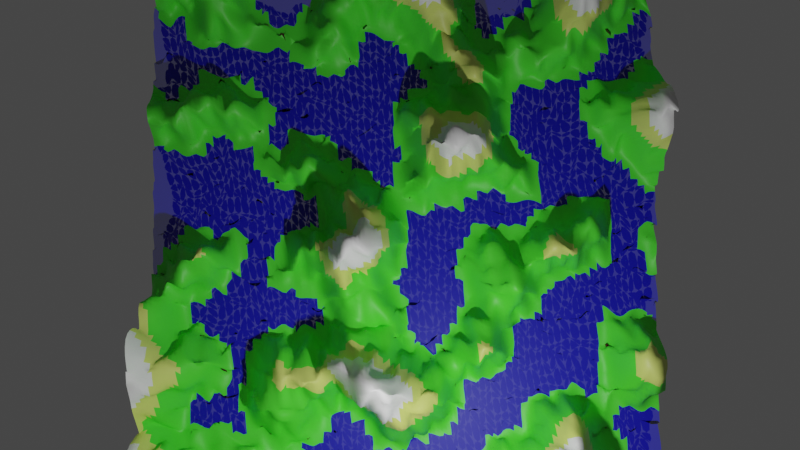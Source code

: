 # Source: landscape.blend  (saved by Blender 3.6.13; exported with 4.5.12 LTS)
import bpy
from mathutils import Matrix  # noqa: F401  (used for matrix-valued properties, if any)

bpy.ops.wm.read_factory_settings(use_empty=True)
scene = bpy.context.scene
scene.name = 'Scene'

# ---- collections
col_collection = bpy.data.collections.new('Collection'); scene.collection.children.link(col_collection)

# ---- materials (node trees are filled in below, after node groups)
mat_normal = bpy.data.materials.new('Normal')
mat_normal.alpha_threshold = 0.0
mat_normal.use_transparent_shadow = False
mat_normal.roughness = 0.5
mat_normal.line_color = (0.0, 0.0, 0.0, 1.0)
mat_water = bpy.data.materials.new('Water')
mat_water.surface_render_method = 'BLENDED'
mat_water.blend_method = 'BLEND'
mat_water.use_transparent_shadow = False
mat_haut = bpy.data.materials.new('Haut')
mat_haut.use_transparent_shadow = False
mat_neige = bpy.data.materials.new('Neige')
mat_neige.use_transparent_shadow = False
mat_underwater = bpy.data.materials.new('Underwater')
mat_underwater.use_transparent_shadow = False

# ---- node groups
ng_geometry_nodes = bpy.data.node_groups.new('Geometry Nodes', 'GeometryNodeTree')
_s = ng_geometry_nodes.interface.new_socket(name='Geometry', in_out='OUTPUT', socket_type='NodeSocketGeometry')
_s = ng_geometry_nodes.interface.new_socket(name='Geometry', in_out='INPUT', socket_type='NodeSocketGeometry')
ng_geometry_nodes.is_modifier = True
_N = ng_geometry_nodes.nodes; _L = ng_geometry_nodes.links
n0 = _N.new('GeometryNodeMeshGrid'); n0.name = 'Grid'; n0.location = (-335, 210)
n0.inputs[0].default_value = 10.0
n0.inputs[1].default_value = 10.0
n0.inputs[2].default_value = 10
n0.inputs[3].default_value = 10
n1 = _N.new('GeometryNodeSubdivisionSurface'); n1.name = 'Subdivision Surface'; n1.location = (105, 239)
n1.uv_smooth = 'NONE'
n1.inputs[1].default_value = 3
n1.inputs[4].default_value = False
n2 = _N.new('NodeGroupInput'); n2.name = 'Group Input'; n2.location = (-543, 29)
n3 = _N.new('FunctionNodeRandomValue'); n3.name = 'Random Value.002'; n3.location = (-492, -69)
n3.inputs[3].default_value = 0.1
n4 = _N.new('ShaderNodeCombineXYZ'); n4.name = 'Combine XYZ'; n4.location = (-138, 23)
n5 = _N.new('GeometryNodeSetPosition'); n5.name = 'Set Position'; n5.location = (335, 208)
n6 = _N.new('ShaderNodeCombineXYZ'); n6.name = 'Combine XYZ.001'; n6.location = (906, -298)
n7 = _N.new('GeometryNodeInputPosition'); n7.name = 'Position.001'; n7.location = (832, -521)
n8 = _N.new('FunctionNodeCompare'); n8.name = 'Compare.001'; n8.location = (1320, -452)
n8.operation = 'LESS_EQUAL'
n8.inputs[6].default_value = (0.0, 0.0, 0.0, 0.0)
n8.inputs[7].default_value = (0.0, 0.0, 0.0, 0.0)
n9 = _N.new('GeometryNodeSetMaterial'); n9.name = 'Set Material.001'; n9.location = (-115, 196)
n9.inputs[2].default_value = mat_normal
n10 = _N.new('ShaderNodeSeparateXYZ'); n10.name = 'Separate XYZ.002'; n10.location = (1119, -485)
n11 = _N.new('GeometryNodeSetShadeSmooth'); n11.name = 'Set Shade Smooth'; n11.location = (2332, -85)
n12 = _N.new('FunctionNodeRandomValue'); n12.name = 'Random Value'; n12.location = (-348, 5)
n12.inputs[2].default_value = -0.2
n12.inputs[3].default_value = 0.2
n13 = _N.new('FunctionNodeRandomValue'); n13.name = 'Random Value.001'; n13.location = (45, -57)
n13.inputs[2].default_value = -1.0
n14 = _N.new('ShaderNodeMath'); n14.name = 'Math'; n14.location = (-198, -284)
n14.operation = 'MULTIPLY'
n14.inputs[1].default_value = 10.0
n15 = _N.new('ShaderNodeMath'); n15.name = 'Math.001'; n15.location = (1, -323)
n15.operation = 'SUBTRACT'
n15.inputs[1].default_value = 5.0
n16 = _N.new('ShaderNodeTexNoise'); n16.name = 'Noise Texture'; n16.location = (-468, -282)
n16.inputs[2].default_value = 0.5
n16.inputs[4].default_value = 0.3
n17 = _N.new('FunctionNodeCompare'); n17.name = 'Compare.002'; n17.location = (1401, -639)
n17.operation = 'GREATER_EQUAL'
n17.inputs[1].default_value = 1.0
n17.inputs[6].default_value = (0.0, 0.0, 0.0, 0.0)
n17.inputs[7].default_value = (0.0, 0.0, 0.0, 0.0)
n18 = _N.new('FunctionNodeCompare'); n18.name = 'Compare.003'; n18.location = (1689, -597)
n18.operation = 'GREATER_EQUAL'
n18.inputs[1].default_value = 1.5
n18.inputs[6].default_value = (0.0, 0.0, 0.0, 0.0)
n18.inputs[7].default_value = (0.0, 0.0, 0.0, 0.0)
n19 = _N.new('GeometryNodeSetMaterial'); n19.name = 'Set Material.003'; n19.location = (2063, -379)
n19.inputs[2].default_value = mat_neige
n20 = _N.new('GeometryNodeSetMaterial'); n20.name = 'Set Material.002'; n20.location = (1852, -292)
n20.inputs[2].default_value = mat_haut
n21 = _N.new('GeometryNodeSetMaterial'); n21.name = 'Set Material'; n21.location = (1687, -283)
n21.inputs[2].default_value = mat_water
n22 = _N.new('GeometryNodeSubdivisionSurface'); n22.name = 'Subdivision Surface.001'; n22.location = (1457, -94)
n22.inputs[4].default_value = False
n23 = _N.new('GeometryNodeSetPosition'); n23.name = 'Set Position.001'; n23.location = (1119, -6)
n24 = _N.new('GeometryNodeSetMaterial'); n24.name = 'Set Material.004'; n24.location = (1500, 274)
n24.inputs[2].default_value = mat_underwater
n25 = _N.new('GeometryNodeJoinGeometry'); n25.name = 'Join Geometry'; n25.location = (2611, 222)
n26 = _N.new('FunctionNodeCompare'); n26.name = 'Compare'; n26.location = (710, -12)
n26.operation = 'LESS_THAN'
n26.inputs[6].default_value = (0.0, 0.0, 0.0, 0.0)
n26.inputs[7].default_value = (0.0, 0.0, 0.0, 0.0)
n27 = _N.new('GeometryNodeInputPosition'); n27.name = 'Position'; n27.location = (313, -127)
n28 = _N.new('ShaderNodeSeparateXYZ'); n28.name = 'Separate XYZ.001'; n28.location = (498, -79)
n29 = _N.new('FunctionNodeCompare'); n29.name = 'Compare.004'; n29.location = (831, 465)
n29.operation = 'LESS_THAN'
n29.inputs[6].default_value = (0.0, 0.0, 0.0, 0.0)
n29.inputs[7].default_value = (0.0, 0.0, 0.0, 0.0)
n30 = _N.new('GeometryNodeInputPosition'); n30.name = 'Position.002'; n30.location = (435, 351)
n31 = _N.new('ShaderNodeSeparateXYZ'); n31.name = 'Separate XYZ.003'; n31.location = (619, 399)
n32 = _N.new('GeometryNodeSubdivisionSurface'); n32.name = 'Subdivision Surface.002'; n32.location = (1773, 335)
n32.inputs[4].default_value = False
n33 = _N.new('GeometryNodeMeshToPoints'); n33.name = 'Mesh to Points'; n33.location = (1102, 506)
n34 = _N.new('GeometryNodeDuplicateElements'); n34.name = 'Duplicate Elements'; n34.location = (1060, 258)
n34.width = 168
n34.domain = 'FACE'
n35 = _N.new('FunctionNodeInputVector'); n35.name = 'Vector'; n35.location = (2677, 5)
n35.vector = (0.0, 0.0, 1.0)
n35.outputs[0].default_value = (0.0, 0.0, 0.0)
n36 = _N.new('GeometryNodeInputMeshEdgeNeighbors'); n36.name = 'Edge Neighbors'; n36.location = (2644, 326)
n37 = _N.new('FunctionNodeCompare'); n37.name = 'Compare.005'; n37.location = (2878, 406)
n37.operation = 'LESS_EQUAL'
n37.data_type = 'INT'
n37.inputs[3].default_value = 1
n37.inputs[6].default_value = (0.0, 0.0, 0.0, 0.0)
n37.inputs[7].default_value = (0.0, 0.0, 0.0, 0.0)
n38 = _N.new('NodeGroupOutput'); n38.name = 'Group Output'; n38.location = (3255, 75)
n39 = _N.new('GeometryNodeExtrudeMesh'); n39.name = 'Extrude Mesh'; n39.location = (3001, 155)
n40 = _N.new('GeometryNodeInputPosition'); n40.name = 'Position.003'; n40.location = (2656, -192)
n41 = _N.new('ShaderNodeSeparateXYZ'); n41.name = 'Separate XYZ'; n41.location = (2858, -115)
n42 = _N.new('ShaderNodeMath'); n42.name = 'Math.002'; n42.location = (3163, -124)
n42.operation = 'SUBTRACT'
n42.inputs[0].default_value = -1.0
_L.new(n9.outputs[0], n1.inputs[0])
_L.new(n1.outputs[0], n5.inputs[0])
_L.new(n12.outputs[1], n4.inputs[0])
_L.new(n3.outputs[1], n4.inputs[1])
_L.new(n4.outputs[0], n5.inputs[3])
_L.new(n27.outputs[0], n28.inputs[0])
_L.new(n28.outputs[2], n26.inputs[0])
_L.new(n26.outputs[0], n23.inputs[1])
_L.new(n28.outputs[0], n6.inputs[0])
_L.new(n28.outputs[1], n6.inputs[1])
_L.new(n6.outputs[0], n23.inputs[2])
_L.new(n22.outputs[0], n21.inputs[0])
_L.new(n7.outputs[0], n10.inputs[0])
_L.new(n10.outputs[2], n8.inputs[0])
_L.new(n8.outputs[0], n21.inputs[1])
_L.new(n0.outputs[0], n9.inputs[0])
_L.new(n10.outputs[2], n17.inputs[0])
_L.new(n17.outputs[0], n20.inputs[1])
_L.new(n21.outputs[0], n20.inputs[0])
_L.new(n19.outputs[0], n11.inputs[0])
_L.new(n16.outputs[0], n14.inputs[0])
_L.new(n14.outputs[0], n15.inputs[0])
_L.new(n15.outputs[0], n4.inputs[2])
_L.new(n10.outputs[2], n18.inputs[0])
_L.new(n18.outputs[0], n19.inputs[1])
_L.new(n20.outputs[0], n19.inputs[0])
_L.new(n5.outputs[0], n23.inputs[0])
_L.new(n23.outputs[0], n22.inputs[0])
_L.new(n5.outputs[0], n34.inputs[0])
_L.new(n32.outputs[0], n25.inputs[0])
_L.new(n11.outputs[0], n25.inputs[0])
_L.new(n39.outputs[0], n38.inputs[0])
_L.new(n30.outputs[0], n31.inputs[0])
_L.new(n31.outputs[2], n29.inputs[0])
_L.new(n24.outputs[0], n32.inputs[0])
_L.new(n26.outputs[0], n34.inputs[1])
_L.new(n34.outputs[0], n24.inputs[0])
_L.new(n25.outputs[0], n39.inputs[0])
_L.new(n35.outputs[0], n39.inputs[2])
_L.new(n36.outputs[0], n37.inputs[0])
_L.new(n36.outputs[0], n37.inputs[2])
_L.new(n37.outputs[0], n39.inputs[1])
_L.new(n40.outputs[0], n41.inputs[0])
_L.new(n41.outputs[2], n42.inputs[1])
_L.new(n42.outputs[0], n39.inputs[3])
n38.is_active_output = True

# ---- material node trees
mat_normal.use_nodes = True; mat_normal.node_tree.nodes.clear()
_N = mat_normal.node_tree.nodes; _L = mat_normal.node_tree.links
n0 = _N.new('ShaderNodeOutputMaterial'); n0.name = 'Material Output'; n0.location = (300, 300)
n1 = _N.new('ShaderNodeBsdfPrincipled'); n1.name = 'Principled BSDF'; n1.location = (10, 300)
n1.distribution = 'GGX'
n1.subsurface_method = 'RANDOM_WALK_SKIN'
n1.inputs[0].default_value = (0.0834, 0.8, 0.0383, 1.0)
n1.inputs[3].default_value = 1.45
n1.inputs[27].default_value = (0.0, 0.0, 0.0, 1.0)
n1.inputs[28].default_value = 1.0
_L.new(n1.outputs[0], n0.inputs[0])
n0.is_active_output = True
mat_water.use_nodes = True; mat_water.node_tree.nodes.clear()
_N = mat_water.node_tree.nodes; _L = mat_water.node_tree.links
n0 = _N.new('ShaderNodeBsdfPrincipled'); n0.name = 'Principled BSDF'; n0.location = (10, 300)
n0.distribution = 'GGX'
n0.subsurface_method = 'RANDOM_WALK_SKIN'
n0.inputs[0].default_value = (0.006997, 0.008119, 0.8, 1.0)
n0.inputs[3].default_value = 1.45
n0.inputs[4].default_value = 0.5648
n0.inputs[27].default_value = (0.0, 0.0, 0.0, 1.0)
n0.inputs[28].default_value = 1.0
n1 = _N.new('ShaderNodeOutputMaterial'); n1.name = 'Material Output'; n1.location = (300, 300)
_L.new(n0.outputs[0], n1.inputs[0])
n1.is_active_output = True
mat_haut.use_nodes = True; mat_haut.node_tree.nodes.clear()
_N = mat_haut.node_tree.nodes; _L = mat_haut.node_tree.links
n0 = _N.new('ShaderNodeBsdfPrincipled'); n0.name = 'Principled BSDF'; n0.location = (10, 300)
n0.distribution = 'GGX'
n0.subsurface_method = 'RANDOM_WALK_SKIN'
n0.inputs[0].default_value = (0.6422, 0.7427, 0.1673, 1.0)
n0.inputs[3].default_value = 1.45
n0.inputs[27].default_value = (0.0, 0.0, 0.0, 1.0)
n0.inputs[28].default_value = 1.0
n1 = _N.new('ShaderNodeOutputMaterial'); n1.name = 'Material Output'; n1.location = (300, 300)
_L.new(n0.outputs[0], n1.inputs[0])
n1.is_active_output = True
mat_neige.use_nodes = True; mat_neige.node_tree.nodes.clear()
_N = mat_neige.node_tree.nodes; _L = mat_neige.node_tree.links
n0 = _N.new('ShaderNodeBsdfPrincipled'); n0.name = 'Principled BSDF'; n0.location = (10, 300)
n0.distribution = 'GGX'
n0.subsurface_method = 'RANDOM_WALK_SKIN'
n0.inputs[3].default_value = 1.45
n0.inputs[27].default_value = (0.0, 0.0, 0.0, 1.0)
n0.inputs[28].default_value = 1.0
n1 = _N.new('ShaderNodeOutputMaterial'); n1.name = 'Material Output'; n1.location = (300, 300)
_L.new(n0.outputs[0], n1.inputs[0])
n1.is_active_output = True
mat_underwater.use_nodes = True; mat_underwater.node_tree.nodes.clear()
_N = mat_underwater.node_tree.nodes; _L = mat_underwater.node_tree.links
n0 = _N.new('ShaderNodeBsdfPrincipled'); n0.name = 'Principled BSDF'; n0.location = (10, 300)
n0.distribution = 'GGX'
n0.subsurface_method = 'RANDOM_WALK_SKIN'
n0.inputs[0].default_value = (0.05141, 0.003669, 0.003559, 1.0)
n0.inputs[3].default_value = 1.45
n0.inputs[27].default_value = (0.0, 0.0, 0.0, 1.0)
n0.inputs[28].default_value = 1.0
n1 = _N.new('ShaderNodeOutputMaterial'); n1.name = 'Material Output'; n1.location = (300, 300)
_L.new(n0.outputs[0], n1.inputs[0])
n1.is_active_output = True

# ---- world
world_world = bpy.data.worlds.new('World'); scene.world = world_world
world_world.use_nodes = True; world_world.node_tree.nodes.clear()
_N = world_world.node_tree.nodes; _L = world_world.node_tree.links
n0 = _N.new('ShaderNodeOutputWorld'); n0.name = 'World Output'; n0.location = (300, 300)
n1 = _N.new('ShaderNodeBackground'); n1.name = 'Background'; n1.location = (10, 300)
n1.inputs[0].default_value = (0.05088, 0.05088, 0.05088, 1.0)
_L.new(n1.outputs[0], n0.inputs[0])
n0.is_active_output = True
world_world.color = (0.05088, 0.05088, 0.05088)
world_world.use_sun_shadow = False
world_world.sun_shadow_jitter_overblur = 0.0

# ---- cameras
cam_camera = bpy.data.cameras.new('Camera')
cam_camera.clip_end = 100.0
cam_camera.ortho_scale = 7.314

# ---- lights
light_light = bpy.data.lights.new('Light', 'POINT')
light_light.transmission_factor = 0.0
light_light.energy = 1000.0
light_light.shadow_soft_size = 0.1
light_light.shadow_maximum_resolution = 0.006
light_light.use_absolute_resolution = True

# ---- meshes
me_cube = bpy.data.meshes.new('Cube')
me_cube.from_pydata([(1.0, 1.0, 1.0), (1.0, 1.0, -1.0), (1.0, -1.0, 1.0), (1.0, -1.0, -1.0), (-1.0, 1.0, 1.0), (-1.0, 1.0, -1.0), (-1.0, -1.0, 1.0), (-1.0, -1.0, -1.0)], [], [(0, 4, 6, 2), (3, 2, 6, 7), (7, 6, 4, 5), (5, 1, 3, 7), (1, 0, 2, 3), (5, 4, 0, 1)])
_uv = me_cube.uv_layers.new(name='UVMap')
_uv.uv.foreach_set('vector', [0.625, 0.5, 0.875, 0.5, 0.875, 0.75, 0.625, 0.75, 0.375, 0.75, 0.625, 0.75, 0.625, 1.0, 0.375, 1.0, 0.375, 0.0, 0.625, 0.0, 0.625, 0.25, 0.375, 0.25, 0.125, 0.5, 0.375, 0.5, 0.375, 0.75, 0.125, 0.75, 0.375, 0.5, 0.625, 0.5, 0.625, 0.75, 0.375, 0.75, 0.375, 0.25, 0.625, 0.25, 0.625, 0.5, 0.375, 0.5])
me_cube.materials.append(mat_normal)
me_cube.materials.append(mat_water)
me_cube.materials.append(mat_haut)
me_cube.materials.append(mat_neige)
me_cube.materials.append(mat_underwater)
me_cube.use_mirror_vertex_groups = False
me_cube.update()

# ---- objects
ob_cube = bpy.data.objects.new('Cube', me_cube)
ob_light = bpy.data.objects.new('Light', light_light)
ob_camera = bpy.data.objects.new('Camera', cam_camera)

# ---- transforms, parenting, visibility, modifiers, constraints
ob_cube.location = (0.0, 0.0, 0.0)
ob_cube.lock_rotations_4d = False
ob_cube.empty_display_type = 'ARROWS'
ob_cube.lineart.crease_threshold = 0.0
_m = ob_cube.modifiers.new('GeometryNodes', 'NODES')
_m.node_group = ng_geometry_nodes
ob_light.location = (4.076, 1.005, 5.904)
ob_light.rotation_euler = (0.6503, 0.05522, 1.866)
ob_light.lock_rotations_4d = False
ob_light.empty_display_type = 'ARROWS'
ob_light.color = (0.0, 0.0, 0.0, 0.0)
ob_light.lineart.crease_threshold = 0.0
ob_camera.location = (1.056, 0.1226, 22.1)
ob_camera.rotation_euler = (0.0587, 0.007057, 1.567)
ob_camera.scale = (1.0, 1.0, 1.0)
ob_camera.lock_rotations_4d = False
ob_camera.empty_display_type = 'ARROWS'
ob_camera.color = (0.0, 0.0, 0.0, 0.0)
ob_camera.display_type = 'WIRE'
ob_camera.lineart.crease_threshold = 0.0

# ---- collection membership
col_collection.objects.link(ob_cube)
col_collection.objects.link(ob_light)
col_collection.objects.link(ob_camera)

# ---- scene / render settings (as saved in the file)
scene.camera = ob_camera
scene.frame_start = 1; scene.frame_end = 250; scene.frame_set(1)
scene.render.engine = 'BLENDER_EEVEE_NEXT'
scene.cycles.sampling_pattern = 'TABULATED_SOBOL'
scene.view_settings.view_transform = 'Filmic'
bpy.context.view_layer.update()
